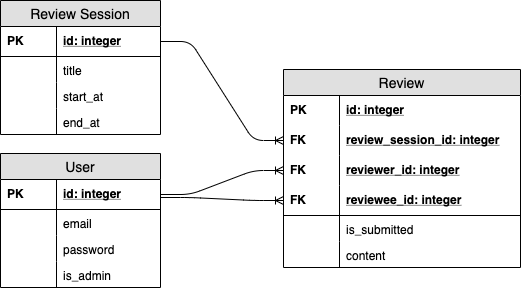

The diagram above was exported from draw.io. Its source (the exported page's mxGraphModel, read from the mxfile embedded in the PNG):
<mxGraphModel dx="1026" dy="491" grid="1" gridSize="10" guides="1" tooltips="1" connect="1" arrows="1" fold="1" page="1" pageScale="1" pageWidth="1100" pageHeight="850" background="#ffffff" math="0" shadow="0">
  <root>
    <mxCell id="0" />
    <mxCell id="1" parent="0" />
    <mxCell id="tCZlMiCdoIdpagwwSbbM-7" value="User" style="swimlane;fontStyle=0;childLayout=stackLayout;horizontal=1;startSize=26;fillColor=#e0e0e0;horizontalStack=0;resizeParent=1;resizeParentMax=0;resizeLast=0;collapsible=1;marginBottom=0;swimlaneFillColor=#ffffff;align=center;fontSize=14;" parent="1" vertex="1">
      <mxGeometry x="60" y="976" width="160" height="134" as="geometry" />
    </mxCell>
    <mxCell id="tCZlMiCdoIdpagwwSbbM-10" value="id: integer" style="shape=partialRectangle;top=0;left=0;right=0;bottom=1;align=left;verticalAlign=middle;fillColor=none;spacingLeft=60;spacingRight=4;overflow=hidden;rotatable=0;points=[[0,0.5],[1,0.5]];portConstraint=eastwest;dropTarget=0;fontStyle=5;fontSize=12;" parent="tCZlMiCdoIdpagwwSbbM-7" vertex="1">
      <mxGeometry y="26" width="160" height="30" as="geometry" />
    </mxCell>
    <mxCell id="tCZlMiCdoIdpagwwSbbM-11" value="PK" style="shape=partialRectangle;fontStyle=1;top=0;left=0;bottom=0;fillColor=none;align=left;verticalAlign=middle;spacingLeft=4;spacingRight=4;overflow=hidden;rotatable=0;points=[];portConstraint=eastwest;part=1;fontSize=12;" parent="tCZlMiCdoIdpagwwSbbM-10" vertex="1" connectable="0">
      <mxGeometry width="56" height="30" as="geometry" />
    </mxCell>
    <mxCell id="tCZlMiCdoIdpagwwSbbM-55" value="email" style="shape=partialRectangle;top=0;left=0;right=0;bottom=0;align=left;verticalAlign=top;fillColor=none;spacingLeft=60;spacingRight=4;overflow=hidden;rotatable=0;points=[[0,0.5],[1,0.5]];portConstraint=eastwest;dropTarget=0;fontSize=12;" parent="tCZlMiCdoIdpagwwSbbM-7" vertex="1">
      <mxGeometry y="56" width="160" height="26" as="geometry" />
    </mxCell>
    <mxCell id="tCZlMiCdoIdpagwwSbbM-56" value="" style="shape=partialRectangle;top=0;left=0;bottom=0;fillColor=none;align=left;verticalAlign=top;spacingLeft=4;spacingRight=4;overflow=hidden;rotatable=0;points=[];portConstraint=eastwest;part=1;fontSize=12;" parent="tCZlMiCdoIdpagwwSbbM-55" vertex="1" connectable="0">
      <mxGeometry width="56" height="26" as="geometry" />
    </mxCell>
    <mxCell id="tCZlMiCdoIdpagwwSbbM-25" value="password" style="shape=partialRectangle;top=0;left=0;right=0;bottom=0;align=left;verticalAlign=top;fillColor=none;spacingLeft=60;spacingRight=4;overflow=hidden;rotatable=0;points=[[0,0.5],[1,0.5]];portConstraint=eastwest;dropTarget=0;fontSize=12;" parent="tCZlMiCdoIdpagwwSbbM-7" vertex="1">
      <mxGeometry y="82" width="160" height="26" as="geometry" />
    </mxCell>
    <mxCell id="tCZlMiCdoIdpagwwSbbM-26" value="" style="shape=partialRectangle;top=0;left=0;bottom=0;fillColor=none;align=left;verticalAlign=top;spacingLeft=4;spacingRight=4;overflow=hidden;rotatable=0;points=[];portConstraint=eastwest;part=1;fontSize=12;" parent="tCZlMiCdoIdpagwwSbbM-25" vertex="1" connectable="0">
      <mxGeometry width="56" height="26" as="geometry" />
    </mxCell>
    <mxCell id="tCZlMiCdoIdpagwwSbbM-14" value="is_admin" style="shape=partialRectangle;top=0;left=0;right=0;bottom=0;align=left;verticalAlign=top;fillColor=none;spacingLeft=60;spacingRight=4;overflow=hidden;rotatable=0;points=[[0,0.5],[1,0.5]];portConstraint=eastwest;dropTarget=0;fontSize=12;" parent="tCZlMiCdoIdpagwwSbbM-7" vertex="1">
      <mxGeometry y="108" width="160" height="26" as="geometry" />
    </mxCell>
    <mxCell id="tCZlMiCdoIdpagwwSbbM-15" value="" style="shape=partialRectangle;top=0;left=0;bottom=0;fillColor=none;align=left;verticalAlign=top;spacingLeft=4;spacingRight=4;overflow=hidden;rotatable=0;points=[];portConstraint=eastwest;part=1;fontSize=12;" parent="tCZlMiCdoIdpagwwSbbM-14" vertex="1" connectable="0">
      <mxGeometry width="56" height="26" as="geometry" />
    </mxCell>
    <mxCell id="tCZlMiCdoIdpagwwSbbM-16" value="Review" style="swimlane;fontStyle=0;childLayout=stackLayout;horizontal=1;startSize=26;fillColor=#e0e0e0;horizontalStack=0;resizeParent=1;resizeParentMax=0;resizeLast=0;collapsible=1;marginBottom=0;swimlaneFillColor=#ffffff;align=center;fontSize=14;" parent="1" vertex="1">
      <mxGeometry x="343" y="892" width="237" height="198" as="geometry" />
    </mxCell>
    <mxCell id="tCZlMiCdoIdpagwwSbbM-17" value="id: integer" style="shape=partialRectangle;top=0;left=0;right=0;bottom=0;align=left;verticalAlign=middle;fillColor=none;spacingLeft=60;spacingRight=4;overflow=hidden;rotatable=0;points=[[0,0.5],[1,0.5]];portConstraint=eastwest;dropTarget=0;fontStyle=5;fontSize=12;" parent="tCZlMiCdoIdpagwwSbbM-16" vertex="1">
      <mxGeometry y="26" width="237" height="30" as="geometry" />
    </mxCell>
    <mxCell id="tCZlMiCdoIdpagwwSbbM-18" value="PK" style="shape=partialRectangle;fontStyle=1;top=0;left=0;bottom=0;fillColor=none;align=left;verticalAlign=middle;spacingLeft=4;spacingRight=4;overflow=hidden;rotatable=0;points=[];portConstraint=eastwest;part=1;fontSize=12;" parent="tCZlMiCdoIdpagwwSbbM-17" vertex="1" connectable="0">
      <mxGeometry width="56" height="30" as="geometry" />
    </mxCell>
    <mxCell id="tCZlMiCdoIdpagwwSbbM-27" value="review_session_id: integer" style="shape=partialRectangle;top=0;left=0;right=0;bottom=0;align=left;verticalAlign=middle;fillColor=none;spacingLeft=60;spacingRight=4;overflow=hidden;rotatable=0;points=[[0,0.5],[1,0.5]];portConstraint=eastwest;dropTarget=0;fontStyle=5;fontSize=12;" parent="tCZlMiCdoIdpagwwSbbM-16" vertex="1">
      <mxGeometry y="56" width="237" height="30" as="geometry" />
    </mxCell>
    <mxCell id="tCZlMiCdoIdpagwwSbbM-28" value="FK" style="shape=partialRectangle;fontStyle=1;top=0;left=0;bottom=0;fillColor=none;align=left;verticalAlign=middle;spacingLeft=4;spacingRight=4;overflow=hidden;rotatable=0;points=[];portConstraint=eastwest;part=1;fontSize=12;" parent="tCZlMiCdoIdpagwwSbbM-27" vertex="1" connectable="0">
      <mxGeometry width="56" height="30" as="geometry" />
    </mxCell>
    <mxCell id="tCZlMiCdoIdpagwwSbbM-29" value="reviewer_id: integer" style="shape=partialRectangle;top=0;left=0;right=0;bottom=0;align=left;verticalAlign=middle;fillColor=none;spacingLeft=60;spacingRight=4;overflow=hidden;rotatable=0;points=[[0,0.5],[1,0.5]];portConstraint=eastwest;dropTarget=0;fontStyle=5;fontSize=12;" parent="tCZlMiCdoIdpagwwSbbM-16" vertex="1">
      <mxGeometry y="86" width="237" height="30" as="geometry" />
    </mxCell>
    <mxCell id="tCZlMiCdoIdpagwwSbbM-30" value="FK" style="shape=partialRectangle;fontStyle=1;top=0;left=0;bottom=0;fillColor=none;align=left;verticalAlign=middle;spacingLeft=4;spacingRight=4;overflow=hidden;rotatable=0;points=[];portConstraint=eastwest;part=1;fontSize=12;" parent="tCZlMiCdoIdpagwwSbbM-29" vertex="1" connectable="0">
      <mxGeometry width="56" height="30" as="geometry" />
    </mxCell>
    <mxCell id="tCZlMiCdoIdpagwwSbbM-19" value="reviewee_id: integer" style="shape=partialRectangle;top=0;left=0;right=0;bottom=1;align=left;verticalAlign=middle;fillColor=none;spacingLeft=60;spacingRight=4;overflow=hidden;rotatable=0;points=[[0,0.5],[1,0.5]];portConstraint=eastwest;dropTarget=0;fontStyle=5;fontSize=12;" parent="tCZlMiCdoIdpagwwSbbM-16" vertex="1">
      <mxGeometry y="116" width="237" height="30" as="geometry" />
    </mxCell>
    <mxCell id="tCZlMiCdoIdpagwwSbbM-20" value="FK" style="shape=partialRectangle;fontStyle=1;top=0;left=0;bottom=0;fillColor=none;align=left;verticalAlign=middle;spacingLeft=4;spacingRight=4;overflow=hidden;rotatable=0;points=[];portConstraint=eastwest;part=1;fontSize=12;" parent="tCZlMiCdoIdpagwwSbbM-19" vertex="1" connectable="0">
      <mxGeometry width="56" height="30" as="geometry" />
    </mxCell>
    <mxCell id="tCZlMiCdoIdpagwwSbbM-23" value="is_submitted" style="shape=partialRectangle;top=0;left=0;right=0;bottom=0;align=left;verticalAlign=top;fillColor=none;spacingLeft=60;spacingRight=4;overflow=hidden;rotatable=0;points=[[0,0.5],[1,0.5]];portConstraint=eastwest;dropTarget=0;fontSize=12;" parent="tCZlMiCdoIdpagwwSbbM-16" vertex="1">
      <mxGeometry y="146" width="237" height="26" as="geometry" />
    </mxCell>
    <mxCell id="tCZlMiCdoIdpagwwSbbM-24" value="" style="shape=partialRectangle;top=0;left=0;bottom=0;fillColor=none;align=left;verticalAlign=top;spacingLeft=4;spacingRight=4;overflow=hidden;rotatable=0;points=[];portConstraint=eastwest;part=1;fontSize=12;" parent="tCZlMiCdoIdpagwwSbbM-23" vertex="1" connectable="0">
      <mxGeometry width="56" height="26" as="geometry" />
    </mxCell>
    <mxCell id="tCZlMiCdoIdpagwwSbbM-33" value="content" style="shape=partialRectangle;top=0;left=0;right=0;bottom=0;align=left;verticalAlign=top;fillColor=none;spacingLeft=60;spacingRight=4;overflow=hidden;rotatable=0;points=[[0,0.5],[1,0.5]];portConstraint=eastwest;dropTarget=0;fontSize=12;" parent="tCZlMiCdoIdpagwwSbbM-16" vertex="1">
      <mxGeometry y="172" width="237" height="26" as="geometry" />
    </mxCell>
    <mxCell id="tCZlMiCdoIdpagwwSbbM-34" value="" style="shape=partialRectangle;top=0;left=0;bottom=0;fillColor=none;align=left;verticalAlign=top;spacingLeft=4;spacingRight=4;overflow=hidden;rotatable=0;points=[];portConstraint=eastwest;part=1;fontSize=12;" parent="tCZlMiCdoIdpagwwSbbM-33" vertex="1" connectable="0">
      <mxGeometry width="56" height="26" as="geometry" />
    </mxCell>
    <mxCell id="tCZlMiCdoIdpagwwSbbM-35" value="Review Session" style="swimlane;fontStyle=0;childLayout=stackLayout;horizontal=1;startSize=26;fillColor=#e0e0e0;horizontalStack=0;resizeParent=1;resizeParentMax=0;resizeLast=0;collapsible=1;marginBottom=0;swimlaneFillColor=#ffffff;align=center;fontSize=14;" parent="1" vertex="1">
      <mxGeometry x="60" y="823" width="160" height="134" as="geometry" />
    </mxCell>
    <mxCell id="tCZlMiCdoIdpagwwSbbM-38" value="id: integer" style="shape=partialRectangle;top=0;left=0;right=0;bottom=1;align=left;verticalAlign=middle;fillColor=none;spacingLeft=60;spacingRight=4;overflow=hidden;rotatable=0;points=[[0,0.5],[1,0.5]];portConstraint=eastwest;dropTarget=0;fontStyle=5;fontSize=12;" parent="tCZlMiCdoIdpagwwSbbM-35" vertex="1">
      <mxGeometry y="26" width="160" height="30" as="geometry" />
    </mxCell>
    <mxCell id="tCZlMiCdoIdpagwwSbbM-39" value="PK" style="shape=partialRectangle;fontStyle=1;top=0;left=0;bottom=0;fillColor=none;align=left;verticalAlign=middle;spacingLeft=4;spacingRight=4;overflow=hidden;rotatable=0;points=[];portConstraint=eastwest;part=1;fontSize=12;" parent="tCZlMiCdoIdpagwwSbbM-38" vertex="1" connectable="0">
      <mxGeometry width="56" height="30" as="geometry" />
    </mxCell>
    <mxCell id="tCZlMiCdoIdpagwwSbbM-40" value="title" style="shape=partialRectangle;top=0;left=0;right=0;bottom=0;align=left;verticalAlign=top;fillColor=none;spacingLeft=60;spacingRight=4;overflow=hidden;rotatable=0;points=[[0,0.5],[1,0.5]];portConstraint=eastwest;dropTarget=0;fontSize=12;" parent="tCZlMiCdoIdpagwwSbbM-35" vertex="1">
      <mxGeometry y="56" width="160" height="26" as="geometry" />
    </mxCell>
    <mxCell id="tCZlMiCdoIdpagwwSbbM-41" value="" style="shape=partialRectangle;top=0;left=0;bottom=0;fillColor=none;align=left;verticalAlign=top;spacingLeft=4;spacingRight=4;overflow=hidden;rotatable=0;points=[];portConstraint=eastwest;part=1;fontSize=12;" parent="tCZlMiCdoIdpagwwSbbM-40" vertex="1" connectable="0">
      <mxGeometry width="56" height="26" as="geometry" />
    </mxCell>
    <mxCell id="tCZlMiCdoIdpagwwSbbM-42" value="start_at" style="shape=partialRectangle;top=0;left=0;right=0;bottom=0;align=left;verticalAlign=top;fillColor=none;spacingLeft=60;spacingRight=4;overflow=hidden;rotatable=0;points=[[0,0.5],[1,0.5]];portConstraint=eastwest;dropTarget=0;fontSize=12;" parent="tCZlMiCdoIdpagwwSbbM-35" vertex="1">
      <mxGeometry y="82" width="160" height="26" as="geometry" />
    </mxCell>
    <mxCell id="tCZlMiCdoIdpagwwSbbM-43" value="" style="shape=partialRectangle;top=0;left=0;bottom=0;fillColor=none;align=left;verticalAlign=top;spacingLeft=4;spacingRight=4;overflow=hidden;rotatable=0;points=[];portConstraint=eastwest;part=1;fontSize=12;" parent="tCZlMiCdoIdpagwwSbbM-42" vertex="1" connectable="0">
      <mxGeometry width="56" height="26" as="geometry" />
    </mxCell>
    <mxCell id="tCZlMiCdoIdpagwwSbbM-44" value="end_at" style="shape=partialRectangle;top=0;left=0;right=0;bottom=0;align=left;verticalAlign=top;fillColor=none;spacingLeft=60;spacingRight=4;overflow=hidden;rotatable=0;points=[[0,0.5],[1,0.5]];portConstraint=eastwest;dropTarget=0;fontSize=12;" parent="tCZlMiCdoIdpagwwSbbM-35" vertex="1">
      <mxGeometry y="108" width="160" height="26" as="geometry" />
    </mxCell>
    <mxCell id="tCZlMiCdoIdpagwwSbbM-45" value="" style="shape=partialRectangle;top=0;left=0;bottom=0;fillColor=none;align=left;verticalAlign=top;spacingLeft=4;spacingRight=4;overflow=hidden;rotatable=0;points=[];portConstraint=eastwest;part=1;fontSize=12;" parent="tCZlMiCdoIdpagwwSbbM-44" vertex="1" connectable="0">
      <mxGeometry width="56" height="26" as="geometry" />
    </mxCell>
    <mxCell id="tCZlMiCdoIdpagwwSbbM-48" value="" style="edgeStyle=entityRelationEdgeStyle;fontSize=12;html=1;endArrow=ERoneToMany;entryX=0;entryY=0.5;entryDx=0;entryDy=0;exitX=1;exitY=0.5;exitDx=0;exitDy=0;" parent="1" source="tCZlMiCdoIdpagwwSbbM-10" target="tCZlMiCdoIdpagwwSbbM-29" edge="1">
      <mxGeometry width="100" height="100" relative="1" as="geometry">
        <mxPoint x="70" y="1260" as="sourcePoint" />
        <mxPoint x="170" y="1160" as="targetPoint" />
      </mxGeometry>
    </mxCell>
    <mxCell id="tCZlMiCdoIdpagwwSbbM-49" value="" style="edgeStyle=entityRelationEdgeStyle;fontSize=12;html=1;endArrow=ERoneToMany;entryX=0;entryY=0.5;entryDx=0;entryDy=0;" parent="1" target="tCZlMiCdoIdpagwwSbbM-19" edge="1">
      <mxGeometry width="100" height="100" relative="1" as="geometry">
        <mxPoint x="220" y="1020" as="sourcePoint" />
        <mxPoint x="160" y="1160" as="targetPoint" />
      </mxGeometry>
    </mxCell>
    <mxCell id="tCZlMiCdoIdpagwwSbbM-54" value="" style="edgeStyle=entityRelationEdgeStyle;fontSize=12;html=1;endArrow=ERoneToMany;entryX=0;entryY=0.5;entryDx=0;entryDy=0;exitX=1;exitY=0.5;exitDx=0;exitDy=0;" parent="1" source="tCZlMiCdoIdpagwwSbbM-38" target="tCZlMiCdoIdpagwwSbbM-27" edge="1">
      <mxGeometry width="100" height="100" relative="1" as="geometry">
        <mxPoint x="60" y="1230" as="sourcePoint" />
        <mxPoint x="160" y="1130" as="targetPoint" />
      </mxGeometry>
    </mxCell>
  </root>
</mxGraphModel>